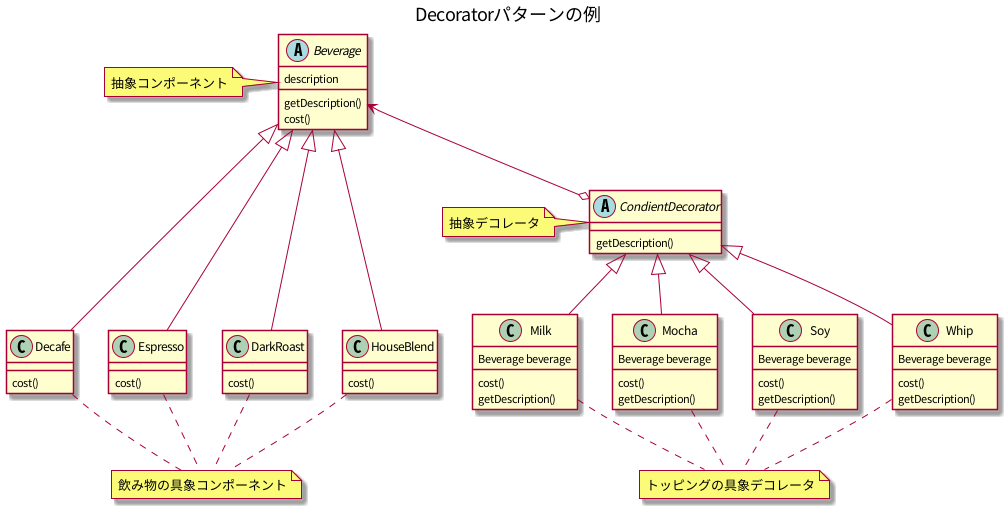

The diagram above was rendered by PlantUML. Its source (embedded in the PNG):
@startuml

title Decoratorパターンの例

abstract class Beverage {
    description
    getDescription()
    cost()
}

note left
 抽象コンポーネント
end note

abstract CondientDecorator {
    getDescription()
}

note left
抽象デコレータ
end note

class HouseBlend {
    cost()
}

class DarkRoast {
    cost()
}

class Decafe {
    cost()
}

class Espresso {
    cost()
}

note as Component
飲み物の具象コンポーネント
end note

class Milk {
    Beverage beverage
    cost()
    getDescription()
}

class Mocha {
    Beverage beverage
    cost()
    getDescription()
}

class Soy {
    Beverage beverage
    cost()
    getDescription()
}

class Whip {
    Beverage beverage
    cost()
    getDescription()
}

note as Decorator
トッピングの具象デコレータ
end note

HouseBlend.. Component
DarkRoast .. Component
Decafe .. Component
Espresso .. Component

Milk.. Decorator
Mocha.. Decorator
Whip.. Decorator
Soy.. Decorator

Beverage <-up-o CondientDecorator
Beverage -[hidden]up-o CondientDecorator
CondientDecorator <|-- Milk
CondientDecorator <|-- Mocha
CondientDecorator <|-- Whip
CondientDecorator <|-- Soy

Beverage <|--- HouseBlend
Beverage <|--- DarkRoast
Beverage <|--- Decafe
Beverage <|--- Espresso

@enduml